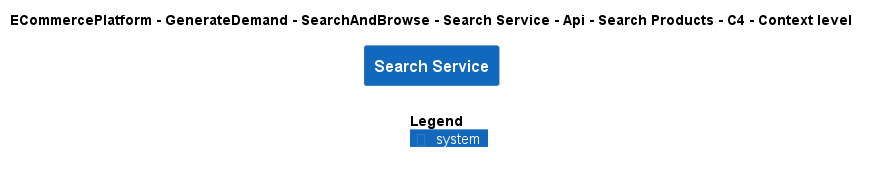

The diagram above was rendered by PlantUML. Its source (embedded in the PNG):
@startuml
!include ..\..\..\..\..\..\..\..\..\.c4s\C4_Context.puml

AddElementTag("c4interflow:lifecycle:new", $bgColor=green, $fontColor=#ffffff, $borderColor=green, $shadowing="False")
AddElementTag("c4interflow:lifecycle:changed", $bgColor=orange, $fontColor=#ffffff, $borderColor=orange, $shadowing="False")
AddElementTag("c4interflow:lifecycle:removed", $bgColor=red, $fontColor=#ffffff, $borderColor=red, $shadowing="False")

AddRelTag("c4interflow:lifecycle:new", $textColor=green, $lineColor=green)
AddRelTag("c4interflow:lifecycle:changed", $textColor=orange, $lineColor=orange)
AddRelTag("c4interflow:lifecycle:removed", $textColor=red, $lineColor=red)

SHOW_PERSON_PORTRAIT()
LAYOUT_TOP_DOWN()

skinparam linetype polyline

title ECommercePlatform - GenerateDemand - SearchAndBrowse - Search Service - Api - Search Products - C4 - Context level

System(ECommercePlatform.GenerateDemand.SearchAndBrowse.SoftwareSystems.SearchService, "Search Service", "")



SHOW_LEGEND()
@enduml